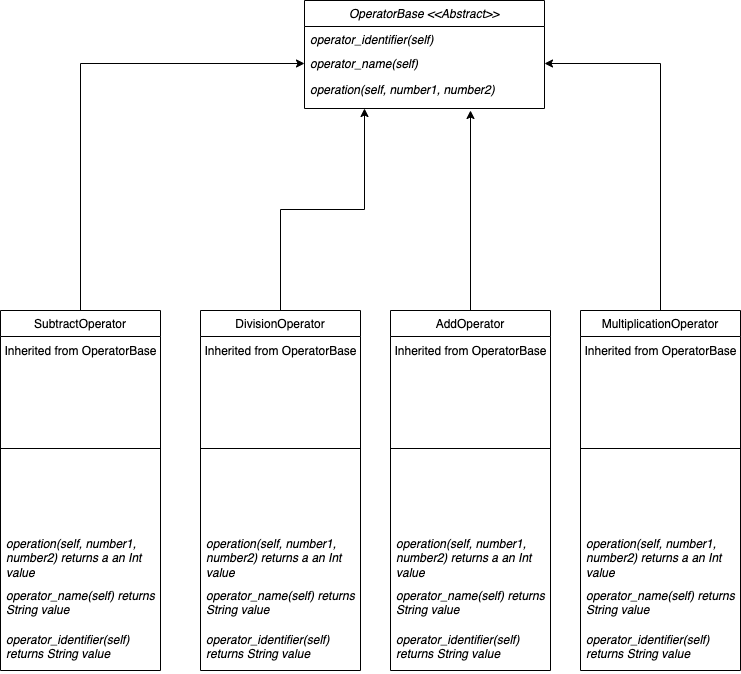

The diagram above was exported from draw.io. Its source (the exported page's mxGraphModel, read from the mxfile embedded in the PNG):
<mxGraphModel dx="954" dy="591" grid="1" gridSize="10" guides="1" tooltips="1" connect="1" arrows="1" fold="1" page="1" pageScale="1" pageWidth="827" pageHeight="1169" math="0" shadow="0">
  <root>
    <mxCell id="WIyWlLk6GJQsqaUBKTNV-0" />
    <mxCell id="WIyWlLk6GJQsqaUBKTNV-1" parent="WIyWlLk6GJQsqaUBKTNV-0" />
    <mxCell id="zkfFHV4jXpPFQw0GAbJ--0" value="OperatorBase &lt;&lt;Abstract&gt;&gt;" style="swimlane;fontStyle=2;align=center;verticalAlign=top;childLayout=stackLayout;horizontal=1;startSize=26;horizontalStack=0;resizeParent=1;resizeLast=0;collapsible=1;marginBottom=0;rounded=0;shadow=0;strokeWidth=1;" parent="WIyWlLk6GJQsqaUBKTNV-1" vertex="1">
      <mxGeometry x="334" y="40" width="240" height="108" as="geometry">
        <mxRectangle x="230" y="140" width="160" height="26" as="alternateBounds" />
      </mxGeometry>
    </mxCell>
    <mxCell id="zkfFHV4jXpPFQw0GAbJ--1" value="operator_identifier(self)    " style="text;align=left;verticalAlign=top;spacingLeft=4;spacingRight=4;overflow=hidden;rotatable=0;points=[[0,0.5],[1,0.5]];portConstraint=eastwest;fontStyle=2" parent="zkfFHV4jXpPFQw0GAbJ--0" vertex="1">
      <mxGeometry y="26" width="240" height="24" as="geometry" />
    </mxCell>
    <mxCell id="zkfFHV4jXpPFQw0GAbJ--2" value="operator_name(self)" style="text;align=left;verticalAlign=top;spacingLeft=4;spacingRight=4;overflow=hidden;rotatable=0;points=[[0,0.5],[1,0.5]];portConstraint=eastwest;rounded=0;shadow=0;html=0;fontStyle=2" parent="zkfFHV4jXpPFQw0GAbJ--0" vertex="1">
      <mxGeometry y="50" width="240" height="26" as="geometry" />
    </mxCell>
    <mxCell id="zkfFHV4jXpPFQw0GAbJ--3" value="operation(self, number1, number2)" style="text;align=left;verticalAlign=top;spacingLeft=4;spacingRight=4;overflow=hidden;rotatable=0;points=[[0,0.5],[1,0.5]];portConstraint=eastwest;rounded=0;shadow=0;html=0;fontStyle=2" parent="zkfFHV4jXpPFQw0GAbJ--0" vertex="1">
      <mxGeometry y="76" width="240" height="32" as="geometry" />
    </mxCell>
    <mxCell id="wyK_fmhknD-N8QgoVsMa-11" style="edgeStyle=orthogonalEdgeStyle;rounded=0;orthogonalLoop=1;jettySize=auto;html=1;" parent="WIyWlLk6GJQsqaUBKTNV-1" source="zkfFHV4jXpPFQw0GAbJ--17" edge="1">
      <mxGeometry relative="1" as="geometry">
        <mxPoint x="500" y="150" as="targetPoint" />
      </mxGeometry>
    </mxCell>
    <mxCell id="zkfFHV4jXpPFQw0GAbJ--17" value="AddOperator" style="swimlane;fontStyle=0;align=center;verticalAlign=top;childLayout=stackLayout;horizontal=1;startSize=26;horizontalStack=0;resizeParent=1;resizeLast=0;collapsible=1;marginBottom=0;rounded=0;shadow=0;strokeWidth=1;" parent="WIyWlLk6GJQsqaUBKTNV-1" vertex="1">
      <mxGeometry x="420" y="350" width="160" height="360" as="geometry">
        <mxRectangle x="540" y="340" width="160" height="26" as="alternateBounds" />
      </mxGeometry>
    </mxCell>
    <mxCell id="zFWOcW-5PA0W_RneachF-2" value="Inherited from OperatorBase" style="text;html=1;align=center;verticalAlign=middle;resizable=0;points=[];autosize=1;strokeColor=none;fillColor=none;" vertex="1" parent="zkfFHV4jXpPFQw0GAbJ--17">
      <mxGeometry y="26" width="160" height="30" as="geometry" />
    </mxCell>
    <mxCell id="zkfFHV4jXpPFQw0GAbJ--23" value="" style="line;html=1;strokeWidth=1;align=left;verticalAlign=middle;spacingTop=-1;spacingLeft=3;spacingRight=3;rotatable=0;labelPosition=right;points=[];portConstraint=eastwest;" parent="zkfFHV4jXpPFQw0GAbJ--17" vertex="1">
      <mxGeometry y="56" width="160" height="164" as="geometry" />
    </mxCell>
    <mxCell id="zFWOcW-5PA0W_RneachF-17" value="operation(self, number1, number2) returns a an Int value" style="text;align=left;verticalAlign=top;spacingLeft=4;spacingRight=4;overflow=hidden;rotatable=0;points=[[0,0.5],[1,0.5]];portConstraint=eastwest;rounded=0;shadow=0;html=0;fontStyle=2;whiteSpace=wrap;" vertex="1" parent="zkfFHV4jXpPFQw0GAbJ--17">
      <mxGeometry y="220" width="160" height="52" as="geometry" />
    </mxCell>
    <mxCell id="zFWOcW-5PA0W_RneachF-13" value="operator_name(self) returns String value     " style="text;align=left;verticalAlign=top;spacingLeft=4;spacingRight=4;overflow=hidden;rotatable=0;points=[[0,0.5],[1,0.5]];portConstraint=eastwest;fontStyle=2;whiteSpace=wrap;" vertex="1" parent="zkfFHV4jXpPFQw0GAbJ--17">
      <mxGeometry y="272" width="160" height="44" as="geometry" />
    </mxCell>
    <mxCell id="zFWOcW-5PA0W_RneachF-9" value="operator_identifier(self) returns String value     " style="text;align=left;verticalAlign=top;spacingLeft=4;spacingRight=4;overflow=hidden;rotatable=0;points=[[0,0.5],[1,0.5]];portConstraint=eastwest;fontStyle=2;whiteSpace=wrap;" vertex="1" parent="zkfFHV4jXpPFQw0GAbJ--17">
      <mxGeometry y="316" width="160" height="44" as="geometry" />
    </mxCell>
    <mxCell id="wyK_fmhknD-N8QgoVsMa-10" style="edgeStyle=orthogonalEdgeStyle;rounded=0;orthogonalLoop=1;jettySize=auto;html=1;entryX=0.25;entryY=1;entryDx=0;entryDy=0;" parent="WIyWlLk6GJQsqaUBKTNV-1" source="wyK_fmhknD-N8QgoVsMa-0" target="zkfFHV4jXpPFQw0GAbJ--0" edge="1">
      <mxGeometry relative="1" as="geometry" />
    </mxCell>
    <mxCell id="wyK_fmhknD-N8QgoVsMa-0" value="DivisionOperator" style="swimlane;fontStyle=0;align=center;verticalAlign=top;childLayout=stackLayout;horizontal=1;startSize=26;horizontalStack=0;resizeParent=1;resizeLast=0;collapsible=1;marginBottom=0;rounded=0;shadow=0;strokeWidth=1;" parent="WIyWlLk6GJQsqaUBKTNV-1" vertex="1">
      <mxGeometry x="230" y="350" width="160" height="360" as="geometry">
        <mxRectangle x="540" y="340" width="160" height="26" as="alternateBounds" />
      </mxGeometry>
    </mxCell>
    <mxCell id="zFWOcW-5PA0W_RneachF-1" value="Inherited from OperatorBase" style="text;html=1;align=center;verticalAlign=middle;resizable=0;points=[];autosize=1;strokeColor=none;fillColor=none;" vertex="1" parent="wyK_fmhknD-N8QgoVsMa-0">
      <mxGeometry y="26" width="160" height="30" as="geometry" />
    </mxCell>
    <mxCell id="wyK_fmhknD-N8QgoVsMa-1" value="" style="line;html=1;strokeWidth=1;align=left;verticalAlign=middle;spacingTop=-1;spacingLeft=3;spacingRight=3;rotatable=0;labelPosition=right;points=[];portConstraint=eastwest;" parent="wyK_fmhknD-N8QgoVsMa-0" vertex="1">
      <mxGeometry y="56" width="160" height="164" as="geometry" />
    </mxCell>
    <mxCell id="zFWOcW-5PA0W_RneachF-16" value="operation(self, number1, number2) returns a an Int value" style="text;align=left;verticalAlign=top;spacingLeft=4;spacingRight=4;overflow=hidden;rotatable=0;points=[[0,0.5],[1,0.5]];portConstraint=eastwest;rounded=0;shadow=0;html=0;fontStyle=2;whiteSpace=wrap;" vertex="1" parent="wyK_fmhknD-N8QgoVsMa-0">
      <mxGeometry y="220" width="160" height="52" as="geometry" />
    </mxCell>
    <mxCell id="zFWOcW-5PA0W_RneachF-12" value="operator_name(self) returns String value     " style="text;align=left;verticalAlign=top;spacingLeft=4;spacingRight=4;overflow=hidden;rotatable=0;points=[[0,0.5],[1,0.5]];portConstraint=eastwest;fontStyle=2;whiteSpace=wrap;" vertex="1" parent="wyK_fmhknD-N8QgoVsMa-0">
      <mxGeometry y="272" width="160" height="44" as="geometry" />
    </mxCell>
    <mxCell id="zFWOcW-5PA0W_RneachF-8" value="operator_identifier(self) returns String value     " style="text;align=left;verticalAlign=top;spacingLeft=4;spacingRight=4;overflow=hidden;rotatable=0;points=[[0,0.5],[1,0.5]];portConstraint=eastwest;fontStyle=2;whiteSpace=wrap;" vertex="1" parent="wyK_fmhknD-N8QgoVsMa-0">
      <mxGeometry y="316" width="160" height="44" as="geometry" />
    </mxCell>
    <mxCell id="wyK_fmhknD-N8QgoVsMa-9" style="edgeStyle=orthogonalEdgeStyle;rounded=0;orthogonalLoop=1;jettySize=auto;html=1;entryX=0;entryY=0.5;entryDx=0;entryDy=0;" parent="WIyWlLk6GJQsqaUBKTNV-1" source="wyK_fmhknD-N8QgoVsMa-2" target="zkfFHV4jXpPFQw0GAbJ--2" edge="1">
      <mxGeometry relative="1" as="geometry" />
    </mxCell>
    <mxCell id="wyK_fmhknD-N8QgoVsMa-2" value="SubtractOperator" style="swimlane;fontStyle=0;align=center;verticalAlign=top;childLayout=stackLayout;horizontal=1;startSize=26;horizontalStack=0;resizeParent=1;resizeLast=0;collapsible=1;marginBottom=0;rounded=0;shadow=0;strokeWidth=1;" parent="WIyWlLk6GJQsqaUBKTNV-1" vertex="1">
      <mxGeometry x="30" y="350" width="160" height="360" as="geometry">
        <mxRectangle x="540" y="340" width="160" height="26" as="alternateBounds" />
      </mxGeometry>
    </mxCell>
    <mxCell id="zFWOcW-5PA0W_RneachF-0" value="Inherited from OperatorBase" style="text;html=1;align=center;verticalAlign=middle;resizable=0;points=[];autosize=1;strokeColor=none;fillColor=none;" vertex="1" parent="wyK_fmhknD-N8QgoVsMa-2">
      <mxGeometry y="26" width="160" height="30" as="geometry" />
    </mxCell>
    <mxCell id="wyK_fmhknD-N8QgoVsMa-3" value="" style="line;html=1;strokeWidth=1;align=left;verticalAlign=middle;spacingTop=-1;spacingLeft=3;spacingRight=3;rotatable=0;labelPosition=right;points=[];portConstraint=eastwest;" parent="wyK_fmhknD-N8QgoVsMa-2" vertex="1">
      <mxGeometry y="56" width="160" height="164" as="geometry" />
    </mxCell>
    <mxCell id="zFWOcW-5PA0W_RneachF-15" value="operation(self, number1, number2) returns a an Int value" style="text;align=left;verticalAlign=top;spacingLeft=4;spacingRight=4;overflow=hidden;rotatable=0;points=[[0,0.5],[1,0.5]];portConstraint=eastwest;rounded=0;shadow=0;html=0;fontStyle=2;whiteSpace=wrap;" vertex="1" parent="wyK_fmhknD-N8QgoVsMa-2">
      <mxGeometry y="220" width="160" height="52" as="geometry" />
    </mxCell>
    <mxCell id="zFWOcW-5PA0W_RneachF-11" value="operator_name(self) returns String value    " style="text;align=left;verticalAlign=top;spacingLeft=4;spacingRight=4;overflow=hidden;rotatable=0;points=[[0,0.5],[1,0.5]];portConstraint=eastwest;fontStyle=2;whiteSpace=wrap;" vertex="1" parent="wyK_fmhknD-N8QgoVsMa-2">
      <mxGeometry y="272" width="160" height="44" as="geometry" />
    </mxCell>
    <mxCell id="zFWOcW-5PA0W_RneachF-4" value="operator_identifier(self) returns String value     " style="text;align=left;verticalAlign=top;spacingLeft=4;spacingRight=4;overflow=hidden;rotatable=0;points=[[0,0.5],[1,0.5]];portConstraint=eastwest;fontStyle=2;whiteSpace=wrap;" vertex="1" parent="wyK_fmhknD-N8QgoVsMa-2">
      <mxGeometry y="316" width="160" height="44" as="geometry" />
    </mxCell>
    <mxCell id="wyK_fmhknD-N8QgoVsMa-12" style="edgeStyle=orthogonalEdgeStyle;rounded=0;orthogonalLoop=1;jettySize=auto;html=1;entryX=1;entryY=0.5;entryDx=0;entryDy=0;" parent="WIyWlLk6GJQsqaUBKTNV-1" source="wyK_fmhknD-N8QgoVsMa-4" target="zkfFHV4jXpPFQw0GAbJ--2" edge="1">
      <mxGeometry relative="1" as="geometry" />
    </mxCell>
    <mxCell id="wyK_fmhknD-N8QgoVsMa-4" value="MultiplicationOperator" style="swimlane;fontStyle=0;align=center;verticalAlign=top;childLayout=stackLayout;horizontal=1;startSize=26;horizontalStack=0;resizeParent=1;resizeLast=0;collapsible=1;marginBottom=0;rounded=0;shadow=0;strokeWidth=1;" parent="WIyWlLk6GJQsqaUBKTNV-1" vertex="1">
      <mxGeometry x="610" y="350" width="160" height="360" as="geometry">
        <mxRectangle x="540" y="340" width="160" height="26" as="alternateBounds" />
      </mxGeometry>
    </mxCell>
    <mxCell id="zFWOcW-5PA0W_RneachF-3" value="Inherited from OperatorBase" style="text;html=1;align=center;verticalAlign=middle;resizable=0;points=[];autosize=1;strokeColor=none;fillColor=none;" vertex="1" parent="wyK_fmhknD-N8QgoVsMa-4">
      <mxGeometry y="26" width="160" height="30" as="geometry" />
    </mxCell>
    <mxCell id="wyK_fmhknD-N8QgoVsMa-5" value="" style="line;html=1;strokeWidth=1;align=left;verticalAlign=middle;spacingTop=-1;spacingLeft=3;spacingRight=3;rotatable=0;labelPosition=right;points=[];portConstraint=eastwest;" parent="wyK_fmhknD-N8QgoVsMa-4" vertex="1">
      <mxGeometry y="56" width="160" height="164" as="geometry" />
    </mxCell>
    <mxCell id="zFWOcW-5PA0W_RneachF-18" value="operation(self, number1, number2) returns a an Int value" style="text;align=left;verticalAlign=top;spacingLeft=4;spacingRight=4;overflow=hidden;rotatable=0;points=[[0,0.5],[1,0.5]];portConstraint=eastwest;rounded=0;shadow=0;html=0;fontStyle=2;whiteSpace=wrap;" vertex="1" parent="wyK_fmhknD-N8QgoVsMa-4">
      <mxGeometry y="220" width="160" height="52" as="geometry" />
    </mxCell>
    <mxCell id="zFWOcW-5PA0W_RneachF-14" value="operator_name(self) returns String value     " style="text;align=left;verticalAlign=top;spacingLeft=4;spacingRight=4;overflow=hidden;rotatable=0;points=[[0,0.5],[1,0.5]];portConstraint=eastwest;fontStyle=2;whiteSpace=wrap;" vertex="1" parent="wyK_fmhknD-N8QgoVsMa-4">
      <mxGeometry y="272" width="160" height="44" as="geometry" />
    </mxCell>
    <mxCell id="zFWOcW-5PA0W_RneachF-10" value="operator_identifier(self) returns String value     " style="text;align=left;verticalAlign=top;spacingLeft=4;spacingRight=4;overflow=hidden;rotatable=0;points=[[0,0.5],[1,0.5]];portConstraint=eastwest;fontStyle=2;whiteSpace=wrap;" vertex="1" parent="wyK_fmhknD-N8QgoVsMa-4">
      <mxGeometry y="316" width="160" height="44" as="geometry" />
    </mxCell>
  </root>
</mxGraphModel>